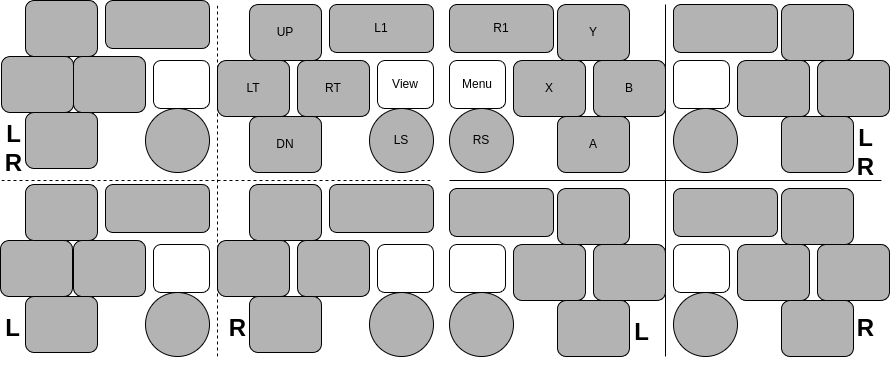

The diagram above was exported from draw.io. Its source (the exported page's mxGraphModel, read from the mxfile embedded in the PNG):
<mxGraphModel dx="1445" dy="439" grid="1" gridSize="8" guides="1" tooltips="1" connect="1" arrows="1" fold="1" page="1" pageScale="1" pageWidth="448" pageHeight="368" math="0" shadow="0">
  <root>
    <mxCell id="0" />
    <mxCell id="1" parent="0" />
    <mxCell id="NvlAfk1j11vttklqQTyX-1" value="" style="endArrow=none;html=1;rounded=0;" edge="1" parent="1">
      <mxGeometry width="50" height="50" relative="1" as="geometry">
        <mxPoint x="224" y="360" as="sourcePoint" />
        <mxPoint x="224" y="8" as="targetPoint" />
      </mxGeometry>
    </mxCell>
    <mxCell id="NvlAfk1j11vttklqQTyX-2" value="" style="endArrow=none;html=1;rounded=0;" edge="1" parent="1">
      <mxGeometry width="50" height="50" relative="1" as="geometry">
        <mxPoint x="8" y="184" as="sourcePoint" />
        <mxPoint x="440" y="184" as="targetPoint" />
      </mxGeometry>
    </mxCell>
    <mxCell id="NvlAfk1j11vttklqQTyX-19" value="" style="rounded=1;whiteSpace=wrap;html=1;" vertex="1" parent="1">
      <mxGeometry x="232" y="64" width="56" height="48" as="geometry" />
    </mxCell>
    <mxCell id="NvlAfk1j11vttklqQTyX-20" value="" style="rounded=1;whiteSpace=wrap;html=1;fillColor=light-dark(#B3B3B3,var(--ge-dark-color, #121212));" vertex="1" parent="1">
      <mxGeometry x="296" y="64" width="72" height="56" as="geometry" />
    </mxCell>
    <mxCell id="NvlAfk1j11vttklqQTyX-21" value="" style="rounded=1;whiteSpace=wrap;html=1;fillColor=light-dark(#B3B3B3,var(--ge-dark-color, #121212));" vertex="1" parent="1">
      <mxGeometry x="376" y="64" width="72" height="56" as="geometry" />
    </mxCell>
    <mxCell id="NvlAfk1j11vttklqQTyX-22" value="" style="rounded=1;whiteSpace=wrap;html=1;fillColor=light-dark(#B3B3B3,var(--ge-dark-color, #121212));" vertex="1" parent="1">
      <mxGeometry x="340" y="120" width="72" height="56" as="geometry" />
    </mxCell>
    <mxCell id="NvlAfk1j11vttklqQTyX-23" value="" style="rounded=1;whiteSpace=wrap;html=1;fillColor=light-dark(#B3B3B3,var(--ge-dark-color, #121212));" vertex="1" parent="1">
      <mxGeometry x="340" y="8" width="72" height="56" as="geometry" />
    </mxCell>
    <mxCell id="NvlAfk1j11vttklqQTyX-24" value="" style="rounded=1;whiteSpace=wrap;html=1;fillColor=light-dark(#B3B3B3,var(--ge-dark-color, #121212));" vertex="1" parent="1">
      <mxGeometry x="232" y="8" width="104" height="48" as="geometry" />
    </mxCell>
    <mxCell id="NvlAfk1j11vttklqQTyX-48" value="" style="rounded=1;whiteSpace=wrap;html=1;" vertex="1" parent="1">
      <mxGeometry x="8" y="64" width="56" height="48" as="geometry" />
    </mxCell>
    <mxCell id="NvlAfk1j11vttklqQTyX-49" value="" style="rounded=1;whiteSpace=wrap;html=1;fillColor=light-dark(#B3B3B3,var(--ge-dark-color, #121212));" vertex="1" parent="1">
      <mxGeometry x="72" y="64" width="72" height="56" as="geometry" />
    </mxCell>
    <mxCell id="NvlAfk1j11vttklqQTyX-50" value="" style="rounded=1;whiteSpace=wrap;html=1;fillColor=light-dark(#B3B3B3,var(--ge-dark-color, #121212));" vertex="1" parent="1">
      <mxGeometry x="152" y="64" width="72" height="56" as="geometry" />
    </mxCell>
    <mxCell id="NvlAfk1j11vttklqQTyX-51" value="" style="rounded=1;whiteSpace=wrap;html=1;fillColor=light-dark(#B3B3B3,var(--ge-dark-color, #121212));" vertex="1" parent="1">
      <mxGeometry x="116" y="120" width="72" height="56" as="geometry" />
    </mxCell>
    <mxCell id="NvlAfk1j11vttklqQTyX-52" value="" style="rounded=1;whiteSpace=wrap;html=1;fillColor=light-dark(#B3B3B3,var(--ge-dark-color, #121212));" vertex="1" parent="1">
      <mxGeometry x="116" y="8" width="72" height="56" as="geometry" />
    </mxCell>
    <mxCell id="NvlAfk1j11vttklqQTyX-53" value="" style="rounded=1;whiteSpace=wrap;html=1;fillColor=light-dark(#B3B3B3,var(--ge-dark-color, #121212));" vertex="1" parent="1">
      <mxGeometry x="8" y="8" width="104" height="48" as="geometry" />
    </mxCell>
    <mxCell id="NvlAfk1j11vttklqQTyX-55" value="" style="rounded=1;whiteSpace=wrap;html=1;" vertex="1" parent="1">
      <mxGeometry x="8" y="248" width="56" height="48" as="geometry" />
    </mxCell>
    <mxCell id="NvlAfk1j11vttklqQTyX-56" value="" style="rounded=1;whiteSpace=wrap;html=1;fillColor=light-dark(#B3B3B3,var(--ge-dark-color, #121212));" vertex="1" parent="1">
      <mxGeometry x="72" y="248" width="72" height="56" as="geometry" />
    </mxCell>
    <mxCell id="NvlAfk1j11vttklqQTyX-57" value="" style="rounded=1;whiteSpace=wrap;html=1;fillColor=light-dark(#B3B3B3,var(--ge-dark-color, #121212));" vertex="1" parent="1">
      <mxGeometry x="152" y="248" width="72" height="56" as="geometry" />
    </mxCell>
    <mxCell id="NvlAfk1j11vttklqQTyX-58" value="" style="rounded=1;whiteSpace=wrap;html=1;fillColor=light-dark(#B3B3B3,var(--ge-dark-color, #121212));" vertex="1" parent="1">
      <mxGeometry x="116" y="304" width="72" height="56" as="geometry" />
    </mxCell>
    <mxCell id="NvlAfk1j11vttklqQTyX-59" value="" style="rounded=1;whiteSpace=wrap;html=1;fillColor=light-dark(#B3B3B3,var(--ge-dark-color, #121212));" vertex="1" parent="1">
      <mxGeometry x="116" y="192" width="72" height="56" as="geometry" />
    </mxCell>
    <mxCell id="NvlAfk1j11vttklqQTyX-60" value="" style="rounded=1;whiteSpace=wrap;html=1;fillColor=light-dark(#B3B3B3,var(--ge-dark-color, #121212));" vertex="1" parent="1">
      <mxGeometry x="8" y="192" width="104" height="48" as="geometry" />
    </mxCell>
    <mxCell id="NvlAfk1j11vttklqQTyX-62" value="" style="rounded=1;whiteSpace=wrap;html=1;" vertex="1" parent="1">
      <mxGeometry x="232" y="248" width="56" height="48" as="geometry" />
    </mxCell>
    <mxCell id="NvlAfk1j11vttklqQTyX-63" value="" style="rounded=1;whiteSpace=wrap;html=1;fillColor=light-dark(#B3B3B3,var(--ge-dark-color, #121212));" vertex="1" parent="1">
      <mxGeometry x="296" y="248" width="72" height="56" as="geometry" />
    </mxCell>
    <mxCell id="NvlAfk1j11vttklqQTyX-64" value="" style="rounded=1;whiteSpace=wrap;html=1;fillColor=light-dark(#B3B3B3,var(--ge-dark-color, #121212));" vertex="1" parent="1">
      <mxGeometry x="376" y="248" width="72" height="56" as="geometry" />
    </mxCell>
    <mxCell id="NvlAfk1j11vttklqQTyX-65" value="" style="rounded=1;whiteSpace=wrap;html=1;fillColor=light-dark(#B3B3B3,var(--ge-dark-color, #121212));" vertex="1" parent="1">
      <mxGeometry x="340" y="304" width="72" height="56" as="geometry" />
    </mxCell>
    <mxCell id="NvlAfk1j11vttklqQTyX-66" value="" style="rounded=1;whiteSpace=wrap;html=1;fillColor=light-dark(#B3B3B3,var(--ge-dark-color, #121212));" vertex="1" parent="1">
      <mxGeometry x="340" y="192" width="72" height="56" as="geometry" />
    </mxCell>
    <mxCell id="NvlAfk1j11vttklqQTyX-67" value="" style="rounded=1;whiteSpace=wrap;html=1;fillColor=light-dark(#B3B3B3,var(--ge-dark-color, #121212));" vertex="1" parent="1">
      <mxGeometry x="232" y="192" width="104" height="48" as="geometry" />
    </mxCell>
    <mxCell id="NvlAfk1j11vttklqQTyX-68" value="" style="endArrow=none;html=1;rounded=0;" edge="1" parent="1">
      <mxGeometry width="50" height="50" relative="1" as="geometry">
        <mxPoint x="224" y="360" as="sourcePoint" />
        <mxPoint x="224" y="8" as="targetPoint" />
      </mxGeometry>
    </mxCell>
    <mxCell id="NvlAfk1j11vttklqQTyX-69" value="" style="endArrow=none;html=1;rounded=0;" edge="1" parent="1">
      <mxGeometry width="50" height="50" relative="1" as="geometry">
        <mxPoint x="8" y="184" as="sourcePoint" />
        <mxPoint x="440" y="184" as="targetPoint" />
      </mxGeometry>
    </mxCell>
    <mxCell id="NvlAfk1j11vttklqQTyX-70" value="" style="ellipse;whiteSpace=wrap;html=1;aspect=fixed;fillColor=light-dark(#B3B3B3,var(--ge-dark-color, #121212));" vertex="1" parent="1">
      <mxGeometry x="232" y="112" width="64" height="64" as="geometry" />
    </mxCell>
    <mxCell id="NvlAfk1j11vttklqQTyX-71" value="" style="rounded=1;whiteSpace=wrap;html=1;" vertex="1" parent="1">
      <mxGeometry x="232" y="64" width="56" height="48" as="geometry" />
    </mxCell>
    <mxCell id="NvlAfk1j11vttklqQTyX-72" value="" style="rounded=1;whiteSpace=wrap;html=1;fillColor=light-dark(#B3B3B3,var(--ge-dark-color, #121212));" vertex="1" parent="1">
      <mxGeometry x="296" y="64" width="72" height="56" as="geometry" />
    </mxCell>
    <mxCell id="NvlAfk1j11vttklqQTyX-73" value="" style="rounded=1;whiteSpace=wrap;html=1;fillColor=light-dark(#B3B3B3,var(--ge-dark-color, #121212));" vertex="1" parent="1">
      <mxGeometry x="376" y="64" width="72" height="56" as="geometry" />
    </mxCell>
    <mxCell id="NvlAfk1j11vttklqQTyX-74" value="" style="rounded=1;whiteSpace=wrap;html=1;fillColor=light-dark(#B3B3B3,var(--ge-dark-color, #121212));" vertex="1" parent="1">
      <mxGeometry x="340" y="120" width="72" height="56" as="geometry" />
    </mxCell>
    <mxCell id="NvlAfk1j11vttklqQTyX-75" value="" style="rounded=1;whiteSpace=wrap;html=1;fillColor=light-dark(#B3B3B3,var(--ge-dark-color, #121212));" vertex="1" parent="1">
      <mxGeometry x="340" y="8" width="72" height="56" as="geometry" />
    </mxCell>
    <mxCell id="NvlAfk1j11vttklqQTyX-76" value="" style="rounded=1;whiteSpace=wrap;html=1;fillColor=light-dark(#B3B3B3,var(--ge-dark-color, #121212));" vertex="1" parent="1">
      <mxGeometry x="232" y="8" width="104" height="48" as="geometry" />
    </mxCell>
    <mxCell id="NvlAfk1j11vttklqQTyX-77" value="RS" style="ellipse;whiteSpace=wrap;html=1;aspect=fixed;fillColor=light-dark(#B3B3B3,var(--ge-dark-color, #121212));" vertex="1" parent="1">
      <mxGeometry x="8" y="112" width="64" height="64" as="geometry" />
    </mxCell>
    <mxCell id="NvlAfk1j11vttklqQTyX-78" value="Menu" style="rounded=1;whiteSpace=wrap;html=1;" vertex="1" parent="1">
      <mxGeometry x="8" y="64" width="56" height="48" as="geometry" />
    </mxCell>
    <mxCell id="NvlAfk1j11vttklqQTyX-79" value="X" style="rounded=1;whiteSpace=wrap;html=1;fillColor=light-dark(#B3B3B3,var(--ge-dark-color, #121212));" vertex="1" parent="1">
      <mxGeometry x="72" y="64" width="72" height="56" as="geometry" />
    </mxCell>
    <mxCell id="NvlAfk1j11vttklqQTyX-80" value="B" style="rounded=1;whiteSpace=wrap;html=1;fillColor=light-dark(#B3B3B3,var(--ge-dark-color, #121212));" vertex="1" parent="1">
      <mxGeometry x="152" y="64" width="72" height="56" as="geometry" />
    </mxCell>
    <mxCell id="NvlAfk1j11vttklqQTyX-81" value="A" style="rounded=1;whiteSpace=wrap;html=1;fillColor=light-dark(#B3B3B3,var(--ge-dark-color, #121212));" vertex="1" parent="1">
      <mxGeometry x="116" y="120" width="72" height="56" as="geometry" />
    </mxCell>
    <mxCell id="NvlAfk1j11vttklqQTyX-82" value="Y" style="rounded=1;whiteSpace=wrap;html=1;fillColor=light-dark(#B3B3B3,var(--ge-dark-color, #121212));" vertex="1" parent="1">
      <mxGeometry x="116" y="8" width="72" height="56" as="geometry" />
    </mxCell>
    <mxCell id="NvlAfk1j11vttklqQTyX-83" value="R1" style="rounded=1;whiteSpace=wrap;html=1;fillColor=light-dark(#B3B3B3,var(--ge-dark-color, #121212));" vertex="1" parent="1">
      <mxGeometry x="8" y="8" width="104" height="48" as="geometry" />
    </mxCell>
    <mxCell id="NvlAfk1j11vttklqQTyX-84" value="" style="ellipse;whiteSpace=wrap;html=1;aspect=fixed;fillColor=light-dark(#B3B3B3,var(--ge-dark-color, #121212));" vertex="1" parent="1">
      <mxGeometry x="8" y="296" width="64" height="64" as="geometry" />
    </mxCell>
    <mxCell id="NvlAfk1j11vttklqQTyX-85" value="" style="rounded=1;whiteSpace=wrap;html=1;" vertex="1" parent="1">
      <mxGeometry x="8" y="248" width="56" height="48" as="geometry" />
    </mxCell>
    <mxCell id="NvlAfk1j11vttklqQTyX-86" value="" style="rounded=1;whiteSpace=wrap;html=1;fillColor=light-dark(#B3B3B3,var(--ge-dark-color, #121212));" vertex="1" parent="1">
      <mxGeometry x="72" y="248" width="72" height="56" as="geometry" />
    </mxCell>
    <mxCell id="NvlAfk1j11vttklqQTyX-87" value="" style="rounded=1;whiteSpace=wrap;html=1;fillColor=light-dark(#B3B3B3,var(--ge-dark-color, #121212));" vertex="1" parent="1">
      <mxGeometry x="152" y="248" width="72" height="56" as="geometry" />
    </mxCell>
    <mxCell id="NvlAfk1j11vttklqQTyX-88" value="" style="rounded=1;whiteSpace=wrap;html=1;fillColor=light-dark(#B3B3B3,var(--ge-dark-color, #121212));" vertex="1" parent="1">
      <mxGeometry x="116" y="304" width="72" height="56" as="geometry" />
    </mxCell>
    <mxCell id="NvlAfk1j11vttklqQTyX-89" value="" style="rounded=1;whiteSpace=wrap;html=1;fillColor=light-dark(#B3B3B3,var(--ge-dark-color, #121212));" vertex="1" parent="1">
      <mxGeometry x="116" y="192" width="72" height="56" as="geometry" />
    </mxCell>
    <mxCell id="NvlAfk1j11vttklqQTyX-90" value="" style="rounded=1;whiteSpace=wrap;html=1;fillColor=light-dark(#B3B3B3,var(--ge-dark-color, #121212));" vertex="1" parent="1">
      <mxGeometry x="8" y="192" width="104" height="48" as="geometry" />
    </mxCell>
    <mxCell id="NvlAfk1j11vttklqQTyX-91" value="" style="ellipse;whiteSpace=wrap;html=1;aspect=fixed;fillColor=light-dark(#B3B3B3,var(--ge-dark-color, #121212));" vertex="1" parent="1">
      <mxGeometry x="232" y="296" width="64" height="64" as="geometry" />
    </mxCell>
    <mxCell id="NvlAfk1j11vttklqQTyX-92" value="" style="rounded=1;whiteSpace=wrap;html=1;" vertex="1" parent="1">
      <mxGeometry x="232" y="248" width="56" height="48" as="geometry" />
    </mxCell>
    <mxCell id="NvlAfk1j11vttklqQTyX-93" value="" style="rounded=1;whiteSpace=wrap;html=1;fillColor=light-dark(#B3B3B3,var(--ge-dark-color, #121212));" vertex="1" parent="1">
      <mxGeometry x="296" y="248" width="72" height="56" as="geometry" />
    </mxCell>
    <mxCell id="NvlAfk1j11vttklqQTyX-94" value="" style="rounded=1;whiteSpace=wrap;html=1;fillColor=light-dark(#B3B3B3,var(--ge-dark-color, #121212));" vertex="1" parent="1">
      <mxGeometry x="376" y="248" width="72" height="56" as="geometry" />
    </mxCell>
    <mxCell id="NvlAfk1j11vttklqQTyX-95" value="" style="rounded=1;whiteSpace=wrap;html=1;fillColor=light-dark(#B3B3B3,var(--ge-dark-color, #121212));" vertex="1" parent="1">
      <mxGeometry x="340" y="304" width="72" height="56" as="geometry" />
    </mxCell>
    <mxCell id="NvlAfk1j11vttklqQTyX-96" value="" style="rounded=1;whiteSpace=wrap;html=1;fillColor=light-dark(#B3B3B3,var(--ge-dark-color, #121212));" vertex="1" parent="1">
      <mxGeometry x="340" y="192" width="72" height="56" as="geometry" />
    </mxCell>
    <mxCell id="NvlAfk1j11vttklqQTyX-97" value="" style="rounded=1;whiteSpace=wrap;html=1;fillColor=light-dark(#B3B3B3,var(--ge-dark-color, #121212));" vertex="1" parent="1">
      <mxGeometry x="232" y="192" width="104" height="48" as="geometry" />
    </mxCell>
    <mxCell id="NvlAfk1j11vttklqQTyX-98" value="" style="endArrow=none;dashed=1;html=1;rounded=0;" edge="1" parent="1">
      <mxGeometry width="50" height="50" relative="1" as="geometry">
        <mxPoint x="-224" y="360" as="sourcePoint" />
        <mxPoint x="-224" y="8" as="targetPoint" />
      </mxGeometry>
    </mxCell>
    <mxCell id="NvlAfk1j11vttklqQTyX-99" value="" style="endArrow=none;dashed=1;html=1;rounded=0;" edge="1" parent="1">
      <mxGeometry width="50" height="50" relative="1" as="geometry">
        <mxPoint x="-440" y="184" as="sourcePoint" />
        <mxPoint x="-8" y="184" as="targetPoint" />
      </mxGeometry>
    </mxCell>
    <mxCell id="NvlAfk1j11vttklqQTyX-100" value="LT" style="rounded=1;whiteSpace=wrap;html=1;fillColor=light-dark(#B3B3B3,var(--ge-dark-color, #121212));" vertex="1" parent="1">
      <mxGeometry x="-224" y="64" width="72" height="56" as="geometry" />
    </mxCell>
    <mxCell id="NvlAfk1j11vttklqQTyX-103" value="UP" style="rounded=1;whiteSpace=wrap;html=1;fillColor=light-dark(#B3B3B3,var(--ge-dark-color, #121212));" vertex="1" parent="1">
      <mxGeometry x="-192" y="8" width="72" height="56" as="geometry" />
    </mxCell>
    <mxCell id="NvlAfk1j11vttklqQTyX-105" value="RT" style="rounded=1;whiteSpace=wrap;html=1;fillColor=light-dark(#B3B3B3,var(--ge-dark-color, #121212));" vertex="1" parent="1">
      <mxGeometry x="-144" y="64" width="72" height="56" as="geometry" />
    </mxCell>
    <mxCell id="NvlAfk1j11vttklqQTyX-106" value="DN" style="rounded=1;whiteSpace=wrap;html=1;fillColor=light-dark(#B3B3B3,var(--ge-dark-color, #121212));" vertex="1" parent="1">
      <mxGeometry x="-192" y="120" width="72" height="56" as="geometry" />
    </mxCell>
    <mxCell id="NvlAfk1j11vttklqQTyX-108" value="LS" style="ellipse;whiteSpace=wrap;html=1;aspect=fixed;fillColor=light-dark(#B3B3B3,var(--ge-dark-color, #121212));" vertex="1" parent="1">
      <mxGeometry x="-72" y="112" width="64" height="64" as="geometry" />
    </mxCell>
    <mxCell id="NvlAfk1j11vttklqQTyX-110" value="View" style="rounded=1;whiteSpace=wrap;html=1;" vertex="1" parent="1">
      <mxGeometry x="-64" y="64" width="56" height="48" as="geometry" />
    </mxCell>
    <mxCell id="NvlAfk1j11vttklqQTyX-111" value="L1" style="rounded=1;whiteSpace=wrap;html=1;fillColor=light-dark(#B3B3B3,var(--ge-dark-color, #121212));" vertex="1" parent="1">
      <mxGeometry x="-112" y="8" width="104" height="48" as="geometry" />
    </mxCell>
    <mxCell id="NvlAfk1j11vttklqQTyX-113" value="" style="rounded=1;whiteSpace=wrap;html=1;fillColor=light-dark(#B3B3B3,var(--ge-dark-color, #121212));" vertex="1" parent="1">
      <mxGeometry x="-368" y="60" width="72" height="56" as="geometry" />
    </mxCell>
    <mxCell id="NvlAfk1j11vttklqQTyX-114" value="" style="rounded=1;whiteSpace=wrap;html=1;fillColor=light-dark(#B3B3B3,var(--ge-dark-color, #121212));" vertex="1" parent="1">
      <mxGeometry x="-416" y="4" width="72" height="56" as="geometry" />
    </mxCell>
    <mxCell id="NvlAfk1j11vttklqQTyX-115" value="" style="rounded=1;whiteSpace=wrap;html=1;fillColor=light-dark(#B3B3B3,var(--ge-dark-color, #121212));" vertex="1" parent="1">
      <mxGeometry x="-440" y="60" width="72" height="56" as="geometry" />
    </mxCell>
    <mxCell id="NvlAfk1j11vttklqQTyX-116" value="" style="rounded=1;whiteSpace=wrap;html=1;fillColor=light-dark(#B3B3B3,var(--ge-dark-color, #121212));" vertex="1" parent="1">
      <mxGeometry x="-368" y="60" width="72" height="56" as="geometry" />
    </mxCell>
    <mxCell id="NvlAfk1j11vttklqQTyX-117" value="" style="rounded=1;whiteSpace=wrap;html=1;fillColor=light-dark(#B3B3B3,var(--ge-dark-color, #121212));" vertex="1" parent="1">
      <mxGeometry x="-416" y="116" width="72" height="56" as="geometry" />
    </mxCell>
    <mxCell id="NvlAfk1j11vttklqQTyX-118" value="" style="ellipse;whiteSpace=wrap;html=1;aspect=fixed;fillColor=light-dark(#B3B3B3,var(--ge-dark-color, #121212));" vertex="1" parent="1">
      <mxGeometry x="-296" y="112" width="64" height="64" as="geometry" />
    </mxCell>
    <mxCell id="NvlAfk1j11vttklqQTyX-119" value="" style="rounded=1;whiteSpace=wrap;html=1;" vertex="1" parent="1">
      <mxGeometry x="-288" y="64" width="56" height="48" as="geometry" />
    </mxCell>
    <mxCell id="NvlAfk1j11vttklqQTyX-120" value="" style="rounded=1;whiteSpace=wrap;html=1;fillColor=light-dark(#B3B3B3,var(--ge-dark-color, #121212));" vertex="1" parent="1">
      <mxGeometry x="-336" y="4" width="104" height="48" as="geometry" />
    </mxCell>
    <mxCell id="NvlAfk1j11vttklqQTyX-121" value="" style="rounded=1;whiteSpace=wrap;html=1;fillColor=light-dark(#B3B3B3,var(--ge-dark-color, #121212));" vertex="1" parent="1">
      <mxGeometry x="-441" y="244" width="72" height="56" as="geometry" />
    </mxCell>
    <mxCell id="NvlAfk1j11vttklqQTyX-122" value="" style="rounded=1;whiteSpace=wrap;html=1;fillColor=light-dark(#B3B3B3,var(--ge-dark-color, #121212));" vertex="1" parent="1">
      <mxGeometry x="-368" y="244" width="72" height="56" as="geometry" />
    </mxCell>
    <mxCell id="NvlAfk1j11vttklqQTyX-123" value="" style="rounded=1;whiteSpace=wrap;html=1;fillColor=light-dark(#B3B3B3,var(--ge-dark-color, #121212));" vertex="1" parent="1">
      <mxGeometry x="-416" y="188" width="72" height="56" as="geometry" />
    </mxCell>
    <mxCell id="NvlAfk1j11vttklqQTyX-125" value="" style="rounded=1;whiteSpace=wrap;html=1;fillColor=light-dark(#B3B3B3,var(--ge-dark-color, #121212));" vertex="1" parent="1">
      <mxGeometry x="-368" y="244" width="72" height="56" as="geometry" />
    </mxCell>
    <mxCell id="NvlAfk1j11vttklqQTyX-126" value="" style="rounded=1;whiteSpace=wrap;html=1;fillColor=light-dark(#B3B3B3,var(--ge-dark-color, #121212));" vertex="1" parent="1">
      <mxGeometry x="-416" y="300" width="72" height="56" as="geometry" />
    </mxCell>
    <mxCell id="NvlAfk1j11vttklqQTyX-127" value="" style="ellipse;whiteSpace=wrap;html=1;aspect=fixed;fillColor=light-dark(#B3B3B3,var(--ge-dark-color, #121212));" vertex="1" parent="1">
      <mxGeometry x="-296" y="296" width="64" height="64" as="geometry" />
    </mxCell>
    <mxCell id="NvlAfk1j11vttklqQTyX-128" value="" style="rounded=1;whiteSpace=wrap;html=1;" vertex="1" parent="1">
      <mxGeometry x="-288" y="248" width="56" height="48" as="geometry" />
    </mxCell>
    <mxCell id="NvlAfk1j11vttklqQTyX-129" value="" style="rounded=1;whiteSpace=wrap;html=1;fillColor=light-dark(#B3B3B3,var(--ge-dark-color, #121212));" vertex="1" parent="1">
      <mxGeometry x="-336" y="188" width="104" height="48" as="geometry" />
    </mxCell>
    <mxCell id="NvlAfk1j11vttklqQTyX-130" value="" style="rounded=1;whiteSpace=wrap;html=1;fillColor=light-dark(#B3B3B3,var(--ge-dark-color, #121212));" vertex="1" parent="1">
      <mxGeometry x="-224" y="244" width="72" height="56" as="geometry" />
    </mxCell>
    <mxCell id="NvlAfk1j11vttklqQTyX-131" value="" style="rounded=1;whiteSpace=wrap;html=1;fillColor=light-dark(#B3B3B3,var(--ge-dark-color, #121212));" vertex="1" parent="1">
      <mxGeometry x="-144" y="244" width="72" height="56" as="geometry" />
    </mxCell>
    <mxCell id="NvlAfk1j11vttklqQTyX-132" value="" style="rounded=1;whiteSpace=wrap;html=1;fillColor=light-dark(#B3B3B3,var(--ge-dark-color, #121212));" vertex="1" parent="1">
      <mxGeometry x="-192" y="188" width="72" height="56" as="geometry" />
    </mxCell>
    <mxCell id="NvlAfk1j11vttklqQTyX-133" value="" style="rounded=1;whiteSpace=wrap;html=1;fillColor=light-dark(#B3B3B3,var(--ge-dark-color, #121212));" vertex="1" parent="1">
      <mxGeometry x="-224" y="244" width="72" height="56" as="geometry" />
    </mxCell>
    <mxCell id="NvlAfk1j11vttklqQTyX-134" value="" style="rounded=1;whiteSpace=wrap;html=1;fillColor=light-dark(#B3B3B3,var(--ge-dark-color, #121212));" vertex="1" parent="1">
      <mxGeometry x="-144" y="244" width="72" height="56" as="geometry" />
    </mxCell>
    <mxCell id="NvlAfk1j11vttklqQTyX-135" value="" style="rounded=1;whiteSpace=wrap;html=1;fillColor=light-dark(#B3B3B3,var(--ge-dark-color, #121212));" vertex="1" parent="1">
      <mxGeometry x="-192" y="300" width="72" height="56" as="geometry" />
    </mxCell>
    <mxCell id="NvlAfk1j11vttklqQTyX-136" value="" style="ellipse;whiteSpace=wrap;html=1;aspect=fixed;fillColor=light-dark(#B3B3B3,var(--ge-dark-color, #121212));" vertex="1" parent="1">
      <mxGeometry x="-72" y="296" width="64" height="64" as="geometry" />
    </mxCell>
    <mxCell id="NvlAfk1j11vttklqQTyX-137" value="" style="rounded=1;whiteSpace=wrap;html=1;" vertex="1" parent="1">
      <mxGeometry x="-64" y="248" width="56" height="48" as="geometry" />
    </mxCell>
    <mxCell id="NvlAfk1j11vttklqQTyX-138" value="" style="rounded=1;whiteSpace=wrap;html=1;fillColor=light-dark(#B3B3B3,var(--ge-dark-color, #121212));" vertex="1" parent="1">
      <mxGeometry x="-112" y="188" width="104" height="48" as="geometry" />
    </mxCell>
    <mxCell id="NvlAfk1j11vttklqQTyX-139" value="L&lt;br&gt;R" style="text;strokeColor=none;fillColor=none;html=1;fontSize=24;fontStyle=1;verticalAlign=middle;align=center;" vertex="1" parent="1">
      <mxGeometry x="-440" y="120" width="24" height="64" as="geometry" />
    </mxCell>
    <mxCell id="NvlAfk1j11vttklqQTyX-141" value="L" style="text;strokeColor=none;fillColor=none;html=1;fontSize=24;fontStyle=1;verticalAlign=middle;align=center;" vertex="1" parent="1">
      <mxGeometry x="-441" y="300" width="24" height="64" as="geometry" />
    </mxCell>
    <mxCell id="NvlAfk1j11vttklqQTyX-142" value="R" style="text;strokeColor=none;fillColor=none;html=1;fontSize=24;fontStyle=1;verticalAlign=middle;align=center;" vertex="1" parent="1">
      <mxGeometry x="-216" y="300" width="24" height="64" as="geometry" />
    </mxCell>
    <mxCell id="NvlAfk1j11vttklqQTyX-143" value="L" style="text;strokeColor=none;fillColor=none;html=1;fontSize=24;fontStyle=1;verticalAlign=middle;align=center;" vertex="1" parent="1">
      <mxGeometry x="188" y="304" width="24" height="64" as="geometry" />
    </mxCell>
    <mxCell id="NvlAfk1j11vttklqQTyX-144" value="R" style="text;strokeColor=none;fillColor=none;html=1;fontSize=24;fontStyle=1;verticalAlign=middle;align=center;" vertex="1" parent="1">
      <mxGeometry x="412" y="300" width="24" height="64" as="geometry" />
    </mxCell>
    <mxCell id="NvlAfk1j11vttklqQTyX-145" value="L&lt;br&gt;R" style="text;strokeColor=none;fillColor=none;html=1;fontSize=24;fontStyle=1;verticalAlign=middle;align=center;" vertex="1" parent="1">
      <mxGeometry x="412" y="124" width="24" height="64" as="geometry" />
    </mxCell>
  </root>
</mxGraphModel>